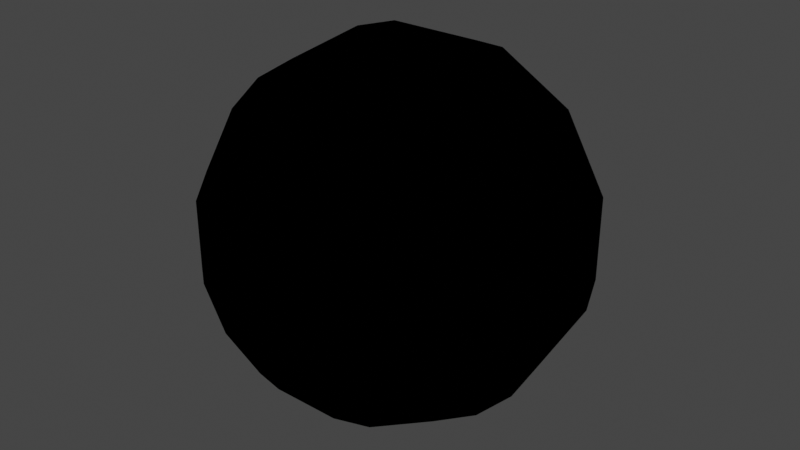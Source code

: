 # Source: CMDL_0C943B01.blend  (saved by Blender 3.1.7; exported with 4.5.12 LTS)
import bpy
from mathutils import Matrix  # noqa: F401  (used for matrix-valued properties, if any)

bpy.ops.wm.read_factory_settings(use_empty=True)
scene = bpy.context.scene
scene.name = 'CMDL_0C943B01'

# ---- collections
col_render = bpy.data.collections.new('Render'); scene.collection.children.link(col_render)

# ---- images (referenced by path relative to the original .blend; pixels are not part of the script)
import os
ASSET_DIR = os.environ.get("B2B_ASSET_DIR", "")  # directory of the original .blend (textures are referenced by path, not embedded)
HERE = os.path.dirname(os.path.abspath(__file__))  # packed textures are extracted next to this script under _unpacked/

def load_image(name, relpath, width, height, colorspace="sRGB"):
    """Load a texture the original file referenced (path relative to the .blend, or extracted next to this script)."""
    p = next((c for c in (os.path.join(HERE, relpath), os.path.join(ASSET_DIR, relpath)) if relpath and os.path.exists(c)), "")
    if p:
        img = bpy.data.images.load(p, check_existing=True)
        img.name = name
    else:  # same state as the original file: an image datablock whose file is absent (Cycles renders it pink)
        img = bpy.data.images.new(name, width, height)
        img.source = "FILE"
        img.filepath = "//" + (relpath or name)
    img.colorspace_settings.name = colorspace
    return img
img_glow13_white_256b7e0c = load_image('glow13_white_256B7E0C', 'glow13_white_256B7E0C.png', 1024, 1024, 'sRGB')

# ---- materials (node trees are filled in below, after node groups)
mat_mat_0_0 = bpy.data.materials.new('MAT_0_0')
mat_mat_0_0.use_backface_culling = True
mat_mat_0_0.use_transparent_shadow = False
mat_mat_0_0.diffuse_color = (1.0, 1.0, 1.0, 1.0)

# ---- node groups
ng_heclopaqueoutput = bpy.data.node_groups.new('HECLOpaqueOutput', 'ShaderNodeTree')
_N = ng_heclopaqueoutput.nodes; _L = ng_heclopaqueoutput.links
ng_retroshader = bpy.data.node_groups.new('RetroShader', 'ShaderNodeTree')
_N = ng_retroshader.nodes; _L = ng_retroshader.links
ng_auto_smooth = bpy.data.node_groups.new('Auto Smooth', 'GeometryNodeTree')
_s = ng_auto_smooth.interface.new_socket(name='Geometry', in_out='OUTPUT', socket_type='NodeSocketGeometry')
_s = ng_auto_smooth.interface.new_socket(name='Geometry', in_out='INPUT', socket_type='NodeSocketGeometry')
_s = ng_auto_smooth.interface.new_socket(name='Angle', in_out='INPUT', socket_type='NodeSocketFloat')
_s.subtype = 'ANGLE'
_s.min_value = 0.0
_s.max_value = 3.142
ng_auto_smooth.is_modifier = True
_N = ng_auto_smooth.nodes; _L = ng_auto_smooth.links
n0 = _N.new('NodeGroupOutput'); n0.name = 'Group Output'; n0.location = (480, -100)
n1 = _N.new('NodeGroupInput'); n1.name = 'Group Input'; n1.location = (-420, -300)
n2 = _N.new('NodeGroupInput'); n2.name = 'Group Input.001'; n2.location = (-60, -100)
n3 = _N.new('GeometryNodeSetShadeSmooth'); n3.name = 'Set Shade Smooth'; n3.location = (120, -100)
n3.domain = 'EDGE'
n4 = _N.new('GeometryNodeSetShadeSmooth'); n4.name = 'Set Shade Smooth.001'; n4.location = (300, -100)
n5 = _N.new('GeometryNodeInputMeshEdgeAngle'); n5.name = 'Edge Angle'; n5.location = (-420, -220)
n6 = _N.new('GeometryNodeInputEdgeSmooth'); n6.name = 'Is Edge Smooth'; n6.location = (-60, -160)
n7 = _N.new('GeometryNodeInputShadeSmooth'); n7.name = 'Is Face Smooth'; n7.location = (-240, -340)
n8 = _N.new('FunctionNodeBooleanMath'); n8.name = 'Boolean Math'; n8.location = (-60, -220)
n9 = _N.new('FunctionNodeCompare'); n9.name = 'Compare'; n9.location = (-240, -180)
n9.operation = 'LESS_EQUAL'
_L.new(n5.outputs[0], n9.inputs[0])
_L.new(n4.outputs[0], n0.inputs[0])
_L.new(n1.outputs[1], n9.inputs[1])
_L.new(n9.outputs[0], n8.inputs[0])
_L.new(n7.outputs[0], n8.inputs[1])
_L.new(n2.outputs[0], n3.inputs[0])
_L.new(n6.outputs[0], n3.inputs[1])
_L.new(n3.outputs[0], n4.inputs[0])
_L.new(n8.outputs[0], n3.inputs[2])
n0.is_active_output = True

# ---- material node trees
mat_mat_0_0.use_nodes = True; mat_mat_0_0.node_tree.nodes.clear()
_N = mat_mat_0_0.node_tree.nodes; _L = mat_mat_0_0.node_tree.links
n0 = _N.new('NodeFrame'); n0.name = 'Frame'; n0.location = (0, 0)
n0.label = 'Textures'
n0.width = 150
n1 = _N.new('NodeFrame'); n1.name = 'Frame.001'; n1.location = (0, 0)
n1.label = 'Output'
n1.width = 150
n2 = _N.new('NodeFrame'); n2.name = 'Frame.002'; n2.location = (0, 0)
n2.label = 'Blend'
n2.width = 150
n3 = _N.new('ShaderNodeGroup'); n3.name = 'Blend'; n3.location = (480, 0)
n3.node_tree = ng_heclopaqueoutput
n4 = _N.new('ShaderNodeTexImage'); n4.name = 'Alpha'; n4.location = (-300, -4)
n4.label = 'Alpha'
n4.image = img_glow13_white_256b7e0c
n5 = _N.new('ShaderNodeUVMap'); n5.name = 'UV Map'; n5.location = (-540, 0)
n5.label = 'IDENTITY'
n5.uv_map = 'UV_0'
n6 = _N.new('ShaderNodeGroup'); n6.name = 'Output'; n6.location = (140, 0)
n6.node_tree = ng_retroshader
n6.inputs[0].default_value = (0.0, 0.0, 0.0, 0.0)
n6.inputs[2].default_value = (1.0, 1.0, 1.0, 1.0)
n6.inputs[3].default_value = (0.0, 0.0, 0.0, 0.0)
n6.inputs[4].default_value = (0.0, 0.0, 0.0, 0.0)
n6.inputs[5].default_value = (0.0, 0.0, 0.0, 0.0)
n6.inputs[6].default_value = (0.0, 0.0, 0.0, 0.0)
n6.inputs[7].default_value = (0.0, 0.0, 0.0, 0.0)
n6.inputs[9].default_value = 1.0
n3.parent = n2
n4.parent = n0
n5.parent = n0
n6.parent = n1
_L.new(n5.outputs[0], n4.inputs[0])
_L.new(n6.outputs[0], n3.inputs[0])
_L.new(n4.outputs[0], n6.inputs[1])
_L.new(n4.outputs[1], n6.inputs[8])

# ---- world
world_world = bpy.data.worlds.new('World'); scene.world = world_world
world_world.use_sun_shadow = False
world_world.sun_shadow_jitter_overblur = 0.0

# ---- meshes
me_cmdl_0c943b01 = bpy.data.meshes.new('CMDL_0C943B01')
me_cmdl_0c943b01.from_pydata([(0.7071, 0.0, 0.7071), (0.2588, 0.0, 0.9659), (0.25, -0.2588, 0.933), (0.683, -0.2588, 0.683), (-0.2588, 0.0, 0.9659), (-0.25, -0.2588, 0.933), (-0.7071, 0.0, 0.7071), (-0.683, -0.2588, 0.683), (-0.9659, 0.0, 0.2588), (-0.933, -0.2588, 0.25), (-0.9659, 0.0, -0.2588), (-0.933, -0.2588, -0.25), (-0.7071, 0.0, -0.7071), (-0.683, -0.2588, -0.683), (-0.2588, 0.0, -0.9659), (-0.25, -0.2588, -0.933), (0.2588, 0.0, -0.9659), (0.25, -0.2588, -0.933), (0.7071, 0.0, -0.7071), (0.683, -0.2588, -0.683), (0.9659, 0.0, -0.2588), (0.933, -0.2588, -0.25), (0.9659, 0.0, 0.2588), (0.933, -0.2588, 0.25), (0.2241, -0.5, 0.8365), (0.6124, -0.5, 0.6124), (-0.2241, -0.5, 0.8365), (-0.6124, -0.5, 0.6124), (-0.8365, -0.5, 0.2241), (-0.8365, -0.5, -0.2241), (-0.6124, -0.5, -0.6124), (-0.2241, -0.5, -0.8365), (0.2241, -0.5, -0.8365), (0.6124, -0.5, -0.6124), (0.8365, -0.5, -0.2241), (0.8365, -0.5, 0.2241), (0.183, -0.7071, 0.683), (0.5, -0.7071, 0.5), (-0.183, -0.7071, 0.683), (-0.5, -0.7071, 0.5), (-0.683, -0.7071, 0.183), (-0.683, -0.7071, -0.183), (-0.5, -0.7071, -0.5), (-0.183, -0.7071, -0.683), (0.183, -0.7071, -0.683), (0.5, -0.7071, -0.5), (0.683, -0.7071, -0.183), (0.683, -0.7071, 0.183), (0.1294, -0.866, 0.483), (0.3536, -0.866, 0.3536), (-0.1294, -0.866, 0.483), (-0.3536, -0.866, 0.3536), (-0.483, -0.866, 0.1294), (-0.483, -0.866, -0.1294), (-0.3536, -0.866, -0.3536), (-0.1294, -0.866, -0.483), (0.1294, -0.866, -0.483), (0.3536, -0.866, -0.3536), (0.483, -0.866, -0.1294), (0.483, -0.866, 0.1294), (0.06699, -0.9659, 0.25), (0.183, -0.9659, 0.183), (-0.06699, -0.9659, 0.25), (-0.183, -0.9659, 0.183), (-0.25, -0.9659, 0.06699), (-0.25, -0.9659, -0.06699), (-0.183, -0.9659, -0.183), (-0.06699, -0.9659, -0.25), (0.06699, -0.9659, -0.25), (0.183, -0.9659, -0.183), (0.25, -0.9659, -0.06699), (0.25, -0.9659, 0.06699), (0.0, -1.0, 0.0), (0.683, 0.2588, -0.683), (0.933, 0.2588, -0.25), (0.25, 0.2588, -0.933), (-0.25, 0.2588, -0.933), (-0.683, 0.2588, -0.683), (-0.933, 0.2588, -0.25), (-0.933, 0.2588, 0.25), (-0.683, 0.2588, 0.683), (-0.25, 0.2588, 0.933), (0.25, 0.2588, 0.933), (0.683, 0.2588, 0.683), (0.933, 0.2588, 0.25), (0.6124, 0.5, -0.6124), (0.8365, 0.5, -0.2241), (0.2241, 0.5, -0.8365), (-0.2241, 0.5, -0.8365), (-0.6124, 0.5, -0.6124), (-0.8365, 0.5, -0.2241), (-0.8365, 0.5, 0.2241), (-0.6124, 0.5, 0.6124), (-0.2241, 0.5, 0.8365), (0.2241, 0.5, 0.8365), (0.6124, 0.5, 0.6124), (0.8365, 0.5, 0.2241), (0.5, 0.7071, -0.5), (0.683, 0.7071, -0.183), (0.183, 0.7071, -0.683), (-0.183, 0.7071, -0.683), (-0.5, 0.7071, -0.5), (-0.683, 0.7071, -0.183), (-0.683, 0.7071, 0.183), (-0.5, 0.7071, 0.5), (-0.183, 0.7071, 0.683), (0.183, 0.7071, 0.683), (0.5, 0.7071, 0.5), (0.683, 0.7071, 0.183), (0.3536, 0.866, -0.3536), (0.483, 0.866, -0.1294), (0.1294, 0.866, -0.483), (-0.1294, 0.866, -0.483), (-0.3536, 0.866, -0.3536), (-0.483, 0.866, -0.1294), (-0.483, 0.866, 0.1294), (-0.3536, 0.866, 0.3536), (-0.1294, 0.866, 0.483), (0.1294, 0.866, 0.483), (0.3536, 0.866, 0.3536), (0.483, 0.866, 0.1294), (0.183, 0.9659, -0.183), (0.25, 0.9659, -0.06699), (0.06699, 0.9659, -0.25), (-0.06699, 0.9659, -0.25), (-0.183, 0.9659, -0.183), (-0.25, 0.9659, -0.06699), (-0.25, 0.9659, 0.06699), (-0.183, 0.9659, 0.183), (-0.06699, 0.9659, 0.25), (0.06699, 0.9659, 0.25), (0.183, 0.9659, 0.183), (0.25, 0.9659, 0.06699), (0.0, 1.0, 0.0)], [], [(23, 22, 3), (22, 0, 3), (3, 0, 2), (0, 1, 2), (2, 1, 5), (1, 4, 5), (5, 4, 7), (4, 6, 7), (74, 20, 73), (20, 18, 73), (73, 18, 75), (18, 16, 75), (75, 16, 76), (16, 14, 76), (76, 14, 77), (14, 12, 77), (77, 12, 78), (12, 10, 78), (72, 70, 71), (70, 58, 71), (71, 58, 59), (58, 46, 59), (59, 46, 47), (46, 34, 47), (47, 34, 35), (34, 21, 35), (35, 21, 23), (21, 20, 23), (23, 20, 22), (74, 73, 85), (73, 87, 85), (85, 87, 99), (87, 100, 99), (99, 100, 112), (100, 113, 112), (112, 113, 125), (113, 126, 125), (125, 126, 133), (126, 127, 133), (133, 127, 128), (127, 115, 128), (128, 115, 116), (115, 103, 116), (116, 103, 104), (103, 91, 104), (104, 91, 92), (91, 79, 92), (92, 79, 80), (79, 8, 80), (80, 8, 6), (73, 75, 87), (75, 88, 87), (87, 88, 100), (88, 101, 100), (100, 101, 113), (101, 114, 113), (113, 114, 126), (114, 127, 126), (75, 76, 88), (76, 89, 88), (88, 89, 101), (89, 102, 101), (101, 102, 114), (26, 39, 38), (39, 51, 38), (38, 51, 50), (51, 63, 50), (50, 63, 62), (63, 72, 62), (72, 69, 70), (69, 57, 70), (70, 57, 58), (57, 45, 58), (58, 45, 46), (45, 33, 46), (46, 33, 34), (33, 19, 34), (34, 19, 21), (19, 18, 21), (21, 18, 20), (133, 131, 132), (131, 119, 132), (132, 119, 120), (119, 107, 120), (120, 107, 108), (107, 95, 108), (108, 95, 96), (95, 83, 96), (96, 83, 84), (83, 0, 84), (84, 0, 22), (124, 123, 111), (123, 109, 111), (111, 109, 97), (109, 98, 97), (97, 98, 86), (98, 96, 86), (86, 96, 84), (127, 114, 115), (114, 102, 115), (115, 102, 103), (102, 90, 103), (103, 90, 91), (90, 78, 91), (91, 78, 79), (78, 10, 79), (79, 10, 8), (72, 60, 62), (60, 48, 62), (62, 48, 50), (48, 36, 50), (72, 68, 69), (68, 56, 69), (69, 56, 57), (56, 44, 57), (57, 44, 45), (44, 32, 45), (45, 32, 33), (32, 17, 33), (33, 17, 19), (17, 16, 19), (19, 16, 18), (133, 130, 131), (130, 118, 131), (131, 118, 119), (118, 106, 119), (119, 106, 107), (106, 94, 107), (107, 94, 95), (94, 82, 95), (95, 82, 83), (82, 1, 83), (83, 1, 0), (123, 121, 109), (121, 110, 109), (109, 110, 98), (110, 108, 98), (98, 108, 96), (23, 3, 25), (3, 24, 25), (25, 24, 36), (24, 38, 36), (36, 38, 50), (72, 67, 68), (67, 55, 68), (68, 55, 56), (55, 43, 56), (56, 43, 44), (43, 31, 44), (44, 31, 32), (31, 15, 32), (32, 15, 17), (15, 14, 17), (17, 14, 16), (133, 129, 130), (129, 117, 130), (130, 117, 118), (117, 105, 118), (118, 105, 106), (105, 93, 106), (106, 93, 94), (93, 81, 94), (94, 81, 82), (81, 4, 82), (82, 4, 1), (23, 25, 35), (25, 37, 35), (35, 37, 47), (37, 49, 47), (47, 49, 59), (49, 61, 59), (59, 61, 71), (72, 66, 67), (66, 54, 67), (67, 54, 55), (54, 42, 55), (55, 42, 43), (42, 30, 43), (43, 30, 31), (30, 13, 31), (31, 13, 15), (13, 12, 15), (15, 12, 14), (133, 128, 129), (128, 116, 129), (129, 116, 117), (116, 104, 117), (117, 104, 105), (104, 92, 105), (105, 92, 93), (92, 80, 93), (93, 80, 81), (80, 6, 81), (81, 6, 4), (25, 36, 37), (36, 48, 37), (37, 48, 49), (48, 60, 49), (49, 60, 61), (60, 72, 61), (61, 72, 71), (72, 65, 66), (65, 53, 66), (66, 53, 54), (53, 41, 54), (54, 41, 42), (41, 29, 42), (42, 29, 30), (29, 11, 30), (30, 11, 13), (11, 10, 13), (13, 10, 12), (72, 64, 65), (64, 52, 65), (65, 52, 53), (52, 40, 53), (53, 40, 41), (40, 28, 41), (41, 28, 29), (28, 9, 29), (29, 9, 11), (9, 8, 11), (11, 8, 10), (125, 124, 112), (124, 111, 112), (112, 111, 99), (111, 97, 99), (99, 97, 85), (97, 86, 85), (85, 86, 74), (72, 63, 64), (63, 51, 64), (64, 51, 52), (51, 39, 52), (52, 39, 40), (39, 27, 40), (40, 27, 28), (27, 7, 28), (28, 7, 9), (7, 6, 9), (9, 6, 8), (24, 3, 2), (24, 2, 26), (24, 26, 38), (26, 2, 5), (26, 5, 27), (26, 27, 39), (74, 86, 84), (74, 84, 22), (74, 22, 20), (89, 76, 77), (89, 77, 90), (89, 90, 102), (110, 121, 122), (110, 122, 120), (110, 120, 108), (122, 121, 133), (122, 133, 132), (122, 132, 120), (133, 121, 123), (133, 123, 124), (133, 124, 125), (5, 7, 27), (77, 78, 90)])
me_cmdl_0c943b01.polygons.foreach_set('use_smooth', [True] * 264)
_uv = me_cmdl_0c943b01.uv_layers.new(name='UV_0')
_uv.uv.foreach_set('vector', [0.6668, 0.6166, 0.6668, 0.5, 0.7487, 0.6166, 0.6668, 0.5, 0.7487, 0.5, 0.7487, 0.6166, 0.7487, 0.6166, 0.7487, 0.5, 0.8306, 0.6166, 0.7487, 0.5, 0.8306, 0.5, 0.8306, 0.6166, 0.8306, 0.6166, 0.8306, 0.5, 0.9124, 0.6166, 0.8306, 0.5, 0.9124, 0.5, 0.9124, 0.6166, 0.9124, 0.6166, 0.9124, 0.5, 0.9943, 0.6166, 0.9124, 0.5, 0.9943, 0.5, 0.9943, 0.6166, 0.5849, 0.3834, 0.5849, 0.5, 0.503, 0.3834, 0.5849, 0.5, 0.503, 0.5, 0.503, 0.3834, 0.503, 0.3834, 0.503, 0.5, 0.4211, 0.3834, 0.503, 0.5, 0.4211, 0.5, 0.4211, 0.3834, 0.4211, 0.3834, 0.4211, 0.5, 0.3392, 0.3834, 0.4211, 0.5, 0.3392, 0.5, 0.3392, 0.3834, 0.3392, 0.3834, 0.3392, 0.5, 0.2573, 0.3834, 0.3392, 0.5, 0.2573, 0.5, 0.2573, 0.3834, 0.2573, 0.3834, 0.2573, 0.5, 0.1754, 0.3834, 0.2573, 0.5, 0.1754, 0.5, 0.1754, 0.3834, 0.5075, 0.9923, 0.5849, 0.9351, 0.6668, 0.9351, 0.5849, 0.9351, 0.5849, 0.8901, 0.6668, 0.9351, 0.6668, 0.9351, 0.5849, 0.8901, 0.6668, 0.8901, 0.5849, 0.8901, 0.5849, 0.8185, 0.6668, 0.8901, 0.6668, 0.8901, 0.5849, 0.8185, 0.6668, 0.8185, 0.5849, 0.8185, 0.5849, 0.7252, 0.6668, 0.8185, 0.6668, 0.8185, 0.5849, 0.7252, 0.6668, 0.7252, 0.5849, 0.7252, 0.5849, 0.6166, 0.6668, 0.7252, 0.6668, 0.7252, 0.5849, 0.6166, 0.6668, 0.6166, 0.5849, 0.6166, 0.5849, 0.5, 0.6668, 0.6166, 0.6668, 0.6166, 0.5849, 0.5, 0.6668, 0.5, 0.5849, 0.3834, 0.503, 0.3834, 0.503, 0.2748, 0.503, 0.3834, 0.4211, 0.2748, 0.503, 0.2748, 0.503, 0.2748, 0.4211, 0.2748, 0.4211, 0.1815, 0.4211, 0.2748, 0.3392, 0.1815, 0.4211, 0.1815, 0.4211, 0.1815, 0.3392, 0.1815, 0.3392, 0.1099, 0.3392, 0.1815, 0.2573, 0.1099, 0.3392, 0.1099, 0.3392, 0.1099, 0.2573, 0.1099, 0.2573, 0.06494, 0.2573, 0.1099, 0.1754, 0.06494, 0.2573, 0.06494, 0.2573, 0.06494, 0.1754, 0.06494, 0.5013, 0.00768, 0.1754, 0.06494, 0.09354, 0.06494, 0.5013, 0.00768, 0.5013, 0.00768, 0.09354, 0.06494, 0.01165, 0.06494, 0.09354, 0.06494, 0.09354, 0.1099, 0.01165, 0.06494, 0.01165, 0.06494, 0.09354, 0.1099, 0.01165, 0.1099, 0.09354, 0.1099, 0.09354, 0.1815, 0.01165, 0.1099, 0.01165, 0.1099, 0.09354, 0.1815, 0.01165, 0.1815, 0.09354, 0.1815, 0.09354, 0.2748, 0.01165, 0.1815, 0.01165, 0.1815, 0.09354, 0.2748, 0.01165, 0.2748, 0.09354, 0.2748, 0.09354, 0.3834, 0.01165, 0.2748, 0.01165, 0.2748, 0.09354, 0.3834, 0.01165, 0.3834, 0.09354, 0.3834, 0.09354, 0.5, 0.01165, 0.3834, 0.01165, 0.3834, 0.09354, 0.5, 0.01165, 0.5, 0.503, 0.3834, 0.4211, 0.3834, 0.4211, 0.2748, 0.4211, 0.3834, 0.3392, 0.2748, 0.4211, 0.2748, 0.4211, 0.2748, 0.3392, 0.2748, 0.3392, 0.1815, 0.3392, 0.2748, 0.2573, 0.1815, 0.3392, 0.1815, 0.3392, 0.1815, 0.2573, 0.1815, 0.2573, 0.1099, 0.2573, 0.1815, 0.1754, 0.1099, 0.2573, 0.1099, 0.2573, 0.1099, 0.1754, 0.1099, 0.1754, 0.06494, 0.1754, 0.1099, 0.09354, 0.06494, 0.1754, 0.06494, 0.4211, 0.3834, 0.3392, 0.3834, 0.3392, 0.2748, 0.3392, 0.3834, 0.2573, 0.2748, 0.3392, 0.2748, 0.3392, 0.2748, 0.2573, 0.2748, 0.2573, 0.1815, 0.2573, 0.2748, 0.1754, 0.1815, 0.2573, 0.1815, 0.2573, 0.1815, 0.1754, 0.1815, 0.1754, 0.1099, 0.9124, 0.7252, 0.9943, 0.8185, 0.9124, 0.8185, 0.9943, 0.8185, 0.9943, 0.8901, 0.9124, 0.8185, 0.9124, 0.8185, 0.9943, 0.8901, 0.9124, 0.8901, 0.9943, 0.8901, 0.9943, 0.9351, 0.9124, 0.8901, 0.9124, 0.8901, 0.9943, 0.9351, 0.9124, 0.9351, 0.9943, 0.9351, 0.5075, 0.9923, 0.9124, 0.9351, 0.5075, 0.9923, 0.503, 0.9351, 0.5849, 0.9351, 0.503, 0.9351, 0.503, 0.8901, 0.5849, 0.9351, 0.5849, 0.9351, 0.503, 0.8901, 0.5849, 0.8901, 0.503, 0.8901, 0.503, 0.8185, 0.5849, 0.8901, 0.5849, 0.8901, 0.503, 0.8185, 0.5849, 0.8185, 0.503, 0.8185, 0.503, 0.7252, 0.5849, 0.8185, 0.5849, 0.8185, 0.503, 0.7252, 0.5849, 0.7252, 0.503, 0.7252, 0.503, 0.6166, 0.5849, 0.7252, 0.5849, 0.7252, 0.503, 0.6166, 0.5849, 0.6166, 0.503, 0.6166, 0.503, 0.5, 0.5849, 0.6166, 0.5849, 0.6166, 0.503, 0.5, 0.5849, 0.5, 0.5013, 0.00768, 0.7487, 0.06494, 0.6668, 0.06494, 0.7487, 0.06494, 0.7487, 0.1099, 0.6668, 0.06494, 0.6668, 0.06494, 0.7487, 0.1099, 0.6668, 0.1099, 0.7487, 0.1099, 0.7487, 0.1815, 0.6668, 0.1099, 0.6668, 0.1099, 0.7487, 0.1815, 0.6668, 0.1815, 0.7487, 0.1815, 0.7487, 0.2748, 0.6668, 0.1815, 0.6668, 0.1815, 0.7487, 0.2748, 0.6668, 0.2748, 0.7487, 0.2748, 0.7487, 0.3834, 0.6668, 0.2748, 0.6668, 0.2748, 0.7487, 0.3834, 0.6668, 0.3834, 0.7487, 0.3834, 0.7487, 0.5, 0.6668, 0.3834, 0.6668, 0.3834, 0.7487, 0.5, 0.6668, 0.5, 0.3392, 0.06494, 0.4211, 0.06494, 0.4211, 0.1099, 0.4211, 0.06494, 0.503, 0.1099, 0.4211, 0.1099, 0.4211, 0.1099, 0.503, 0.1099, 0.503, 0.1815, 0.503, 0.1099, 0.5849, 0.1815, 0.503, 0.1815, 0.503, 0.1815, 0.5849, 0.1815, 0.5849, 0.2748, 0.5849, 0.1815, 0.6668, 0.2748, 0.5849, 0.2748, 0.5849, 0.2748, 0.6668, 0.2748, 0.6668, 0.3834, 0.09354, 0.06494, 0.1754, 0.1099, 0.09354, 0.1099, 0.1754, 0.1099, 0.1754, 0.1815, 0.09354, 0.1099, 0.09354, 0.1099, 0.1754, 0.1815, 0.09354, 0.1815, 0.1754, 0.1815, 0.1754, 0.2748, 0.09354, 0.1815, 0.09354, 0.1815, 0.1754, 0.2748, 0.09354, 0.2748, 0.1754, 0.2748, 0.1754, 0.3834, 0.09354, 0.2748, 0.09354, 0.2748, 0.1754, 0.3834, 0.09354, 0.3834, 0.1754, 0.3834, 0.1754, 0.5, 0.09354, 0.3834, 0.09354, 0.3834, 0.1754, 0.5, 0.09354, 0.5, 0.5075, 0.9923, 0.8306, 0.9351, 0.9124, 0.9351, 0.8306, 0.9351, 0.8306, 0.8901, 0.9124, 0.9351, 0.9124, 0.9351, 0.8306, 0.8901, 0.9124, 0.8901, 0.8306, 0.8901, 0.8306, 0.8185, 0.9124, 0.8901, 0.5075, 0.9923, 0.4211, 0.9351, 0.503, 0.9351, 0.4211, 0.9351, 0.4211, 0.8901, 0.503, 0.9351, 0.503, 0.9351, 0.4211, 0.8901, 0.503, 0.8901, 0.4211, 0.8901, 0.4211, 0.8185, 0.503, 0.8901, 0.503, 0.8901, 0.4211, 0.8185, 0.503, 0.8185, 0.4211, 0.8185, 0.4211, 0.7252, 0.503, 0.8185, 0.503, 0.8185, 0.4211, 0.7252, 0.503, 0.7252, 0.4211, 0.7252, 0.4211, 0.6166, 0.503, 0.7252, 0.503, 0.7252, 0.4211, 0.6166, 0.503, 0.6166, 0.4211, 0.6166, 0.4211, 0.5, 0.503, 0.6166, 0.503, 0.6166, 0.4211, 0.5, 0.503, 0.5, 0.5013, 0.00768, 0.8306, 0.06494, 0.7487, 0.06494, 0.8306, 0.06494, 0.8306, 0.1099, 0.7487, 0.06494, 0.7487, 0.06494, 0.8306, 0.1099, 0.7487, 0.1099, 0.8306, 0.1099, 0.8306, 0.1815, 0.7487, 0.1099, 0.7487, 0.1099, 0.8306, 0.1815, 0.7487, 0.1815, 0.8306, 0.1815, 0.8306, 0.2748, 0.7487, 0.1815, 0.7487, 0.1815, 0.8306, 0.2748, 0.7487, 0.2748, 0.8306, 0.2748, 0.8306, 0.3834, 0.7487, 0.2748, 0.7487, 0.2748, 0.8306, 0.3834, 0.7487, 0.3834, 0.8306, 0.3834, 0.8306, 0.5, 0.7487, 0.3834, 0.7487, 0.3834, 0.8306, 0.5, 0.7487, 0.5, 0.4211, 0.06494, 0.503, 0.06494, 0.503, 0.1099, 0.503, 0.06494, 0.5849, 0.1099, 0.503, 0.1099, 0.503, 0.1099, 0.5849, 0.1099, 0.5849, 0.1815, 0.5849, 0.1099, 0.6668, 0.1815, 0.5849, 0.1815, 0.5849, 0.1815, 0.6668, 0.1815, 0.6668, 0.2748, 0.6668, 0.6166, 0.7487, 0.6166, 0.7487, 0.7252, 0.7487, 0.6166, 0.8306, 0.7252, 0.7487, 0.7252, 0.7487, 0.7252, 0.8306, 0.7252, 0.8306, 0.8185, 0.8306, 0.7252, 0.9124, 0.8185, 0.8306, 0.8185, 0.8306, 0.8185, 0.9124, 0.8185, 0.9124, 0.8901, 0.5075, 0.9923, 0.3392, 0.9351, 0.4211, 0.9351, 0.3392, 0.9351, 0.3392, 0.8901, 0.4211, 0.9351, 0.4211, 0.9351, 0.3392, 0.8901, 0.4211, 0.8901, 0.3392, 0.8901, 0.3392, 0.8185, 0.4211, 0.8901, 0.4211, 0.8901, 0.3392, 0.8185, 0.4211, 0.8185, 0.3392, 0.8185, 0.3392, 0.7252, 0.4211, 0.8185, 0.4211, 0.8185, 0.3392, 0.7252, 0.4211, 0.7252, 0.3392, 0.7252, 0.3392, 0.6166, 0.4211, 0.7252, 0.4211, 0.7252, 0.3392, 0.6166, 0.4211, 0.6166, 0.3392, 0.6166, 0.3392, 0.5, 0.4211, 0.6166, 0.4211, 0.6166, 0.3392, 0.5, 0.4211, 0.5, 0.5013, 0.00768, 0.9124, 0.06494, 0.8306, 0.06494, 0.9124, 0.06494, 0.9124, 0.1099, 0.8306, 0.06494, 0.8306, 0.06494, 0.9124, 0.1099, 0.8306, 0.1099, 0.9124, 0.1099, 0.9124, 0.1815, 0.8306, 0.1099, 0.8306, 0.1099, 0.9124, 0.1815, 0.8306, 0.1815, 0.9124, 0.1815, 0.9124, 0.2748, 0.8306, 0.1815, 0.8306, 0.1815, 0.9124, 0.2748, 0.8306, 0.2748, 0.9124, 0.2748, 0.9124, 0.3834, 0.8306, 0.2748, 0.8306, 0.2748, 0.9124, 0.3834, 0.8306, 0.3834, 0.9124, 0.3834, 0.9124, 0.5, 0.8306, 0.3834, 0.8306, 0.3834, 0.9124, 0.5, 0.8306, 0.5, 0.6668, 0.6166, 0.7487, 0.7252, 0.6668, 0.7252, 0.7487, 0.7252, 0.7487, 0.8185, 0.6668, 0.7252, 0.6668, 0.7252, 0.7487, 0.8185, 0.6668, 0.8185, 0.7487, 0.8185, 0.7487, 0.8901, 0.6668, 0.8185, 0.6668, 0.8185, 0.7487, 0.8901, 0.6668, 0.8901, 0.7487, 0.8901, 0.7487, 0.9351, 0.6668, 0.8901, 0.6668, 0.8901, 0.7487, 0.9351, 0.6668, 0.9351, 0.5075, 0.9923, 0.2573, 0.9351, 0.3392, 0.9351, 0.2573, 0.9351, 0.2573, 0.8901, 0.3392, 0.9351, 0.3392, 0.9351, 0.2573, 0.8901, 0.3392, 0.8901, 0.2573, 0.8901, 0.2573, 0.8185, 0.3392, 0.8901, 0.3392, 0.8901, 0.2573, 0.8185, 0.3392, 0.8185, 0.2573, 0.8185, 0.2573, 0.7252, 0.3392, 0.8185, 0.3392, 0.8185, 0.2573, 0.7252, 0.3392, 0.7252, 0.2573, 0.7252, 0.2573, 0.6166, 0.3392, 0.7252, 0.3392, 0.7252, 0.2573, 0.6166, 0.3392, 0.6166, 0.2573, 0.6166, 0.2573, 0.5, 0.3392, 0.6166, 0.3392, 0.6166, 0.2573, 0.5, 0.3392, 0.5, 0.5013, 0.00768, 0.9943, 0.06494, 0.9124, 0.06494, 0.9943, 0.06494, 0.9943, 0.1099, 0.9124, 0.06494, 0.9124, 0.06494, 0.9943, 0.1099, 0.9124, 0.1099, 0.9943, 0.1099, 0.9943, 0.1815, 0.9124, 0.1099, 0.9124, 0.1099, 0.9943, 0.1815, 0.9124, 0.1815, 0.9943, 0.1815, 0.9943, 0.2748, 0.9124, 0.1815, 0.9124, 0.1815, 0.9943, 0.2748, 0.9124, 0.2748, 0.9943, 0.2748, 0.9943, 0.3834, 0.9124, 0.2748, 0.9124, 0.2748, 0.9943, 0.3834, 0.9124, 0.3834, 0.9943, 0.3834, 0.9943, 0.5, 0.9124, 0.3834, 0.9124, 0.3834, 0.9943, 0.5, 0.9124, 0.5, 0.7487, 0.7252, 0.8306, 0.8185, 0.7487, 0.8185, 0.8306, 0.8185, 0.8306, 0.8901, 0.7487, 0.8185, 0.7487, 0.8185, 0.8306, 0.8901, 0.7487, 0.8901, 0.8306, 0.8901, 0.8306, 0.9351, 0.7487, 0.8901, 0.7487, 0.8901, 0.8306, 0.9351, 0.7487, 0.9351, 0.8306, 0.9351, 0.5075, 0.9923, 0.7487, 0.9351, 0.7487, 0.9351, 0.5075, 0.9923, 0.6668, 0.9351, 0.5075, 0.9923, 0.1754, 0.9351, 0.2573, 0.9351, 0.1754, 0.9351, 0.1754, 0.8901, 0.2573, 0.9351, 0.2573, 0.9351, 0.1754, 0.8901, 0.2573, 0.8901, 0.1754, 0.8901, 0.1754, 0.8185, 0.2573, 0.8901, 0.2573, 0.8901, 0.1754, 0.8185, 0.2573, 0.8185, 0.1754, 0.8185, 0.1754, 0.7252, 0.2573, 0.8185, 0.2573, 0.8185, 0.1754, 0.7252, 0.2573, 0.7252, 0.1754, 0.7252, 0.1754, 0.6166, 0.2573, 0.7252, 0.2573, 0.7252, 0.1754, 0.6166, 0.2573, 0.6166, 0.1754, 0.6166, 0.1754, 0.5, 0.2573, 0.6166, 0.2573, 0.6166, 0.1754, 0.5, 0.2573, 0.5, 0.5075, 0.9923, 0.09354, 0.9351, 0.1754, 0.9351, 0.09354, 0.9351, 0.09354, 0.8901, 0.1754, 0.9351, 0.1754, 0.9351, 0.09354, 0.8901, 0.1754, 0.8901, 0.09354, 0.8901, 0.09354, 0.8185, 0.1754, 0.8901, 0.1754, 0.8901, 0.09354, 0.8185, 0.1754, 0.8185, 0.09354, 0.8185, 0.09354, 0.7252, 0.1754, 0.8185, 0.1754, 0.8185, 0.09354, 0.7252, 0.1754, 0.7252, 0.09354, 0.7252, 0.09354, 0.6166, 0.1754, 0.7252, 0.1754, 0.7252, 0.09354, 0.6166, 0.1754, 0.6166, 0.09354, 0.6166, 0.09354, 0.5, 0.1754, 0.6166, 0.1754, 0.6166, 0.09354, 0.5, 0.1754, 0.5, 0.2573, 0.06494, 0.3392, 0.06494, 0.3392, 0.1099, 0.3392, 0.06494, 0.4211, 0.1099, 0.3392, 0.1099, 0.3392, 0.1099, 0.4211, 0.1099, 0.4211, 0.1815, 0.4211, 0.1099, 0.503, 0.1815, 0.4211, 0.1815, 0.4211, 0.1815, 0.503, 0.1815, 0.503, 0.2748, 0.503, 0.1815, 0.5849, 0.2748, 0.503, 0.2748, 0.503, 0.2748, 0.5849, 0.2748, 0.5849, 0.3834, 0.5075, 0.9923, 0.01165, 0.9351, 0.09354, 0.9351, 0.01165, 0.9351, 0.01165, 0.8901, 0.09354, 0.9351, 0.09354, 0.9351, 0.01165, 0.8901, 0.09354, 0.8901, 0.01165, 0.8901, 0.01165, 0.8185, 0.09354, 0.8901, 0.09354, 0.8901, 0.01165, 0.8185, 0.09354, 0.8185, 0.01165, 0.8185, 0.01165, 0.7252, 0.09354, 0.8185, 0.09354, 0.8185, 0.01165, 0.7252, 0.09354, 0.7252, 0.01165, 0.7252, 0.01165, 0.6166, 0.09354, 0.7252, 0.09354, 0.7252, 0.01165, 0.6166, 0.09354, 0.6166, 0.01165, 0.6166, 0.01165, 0.5, 0.09354, 0.6166, 0.09354, 0.6166, 0.01165, 0.5, 0.09354, 0.5, 0.8306, 0.7252, 0.7487, 0.6166, 0.8306, 0.6166, 0.8306, 0.7252, 0.8306, 0.6166, 0.9124, 0.7252, 0.8306, 0.7252, 0.9124, 0.7252, 0.9124, 0.8185, 0.9124, 0.7252, 0.8306, 0.6166, 0.9124, 0.6166, 0.9124, 0.7252, 0.9124, 0.6166, 0.9943, 0.7252, 0.9124, 0.7252, 0.9943, 0.7252, 0.9943, 0.8185, 0.5849, 0.3834, 0.5849, 0.2748, 0.6668, 0.3834, 0.5849, 0.3834, 0.6668, 0.3834, 0.6668, 0.5, 0.5849, 0.3834, 0.6668, 0.5, 0.5849, 0.5, 0.2573, 0.2748, 0.3392, 0.3834, 0.2573, 0.3834, 0.2573, 0.2748, 0.2573, 0.3834, 0.1754, 0.2748, 0.2573, 0.2748, 0.1754, 0.2748, 0.1754, 0.1815, 0.5849, 0.1099, 0.503, 0.06494, 0.5849, 0.06494, 0.5849, 0.1099, 0.5849, 0.06494, 0.6668, 0.1099, 0.5849, 0.1099, 0.6668, 0.1099, 0.6668, 0.1815, 0.5849, 0.06494, 0.503, 0.06494, 0.5013, 0.00768, 0.5849, 0.06494, 0.5013, 0.00768, 0.6668, 0.06494, 0.5849, 0.06494, 0.6668, 0.06494, 0.6668, 0.1099, 0.5013, 0.00768, 0.503, 0.06494, 0.4211, 0.06494, 0.5013, 0.00768, 0.4211, 0.06494, 0.3392, 0.06494, 0.5013, 0.00768, 0.3392, 0.06494, 0.2573, 0.06494, 0.9124, 0.6166, 0.9943, 0.6166, 0.9943, 0.7252, 0.2573, 0.3834, 0.1754, 0.3834, 0.1754, 0.2748])
me_cmdl_0c943b01.materials.append(mat_mat_0_0)
me_cmdl_0c943b01.use_remesh_fix_poles = True
me_cmdl_0c943b01.use_remesh_preserve_attributes = False
me_cmdl_0c943b01.update()

# ---- objects
ob_cmdl_0c943b01 = bpy.data.objects.new('CMDL_0C943B01', me_cmdl_0c943b01)

# ---- transforms, parenting, visibility, modifiers, constraints
ob_cmdl_0c943b01.location = (0.0, 0.0, 0.0)
ob_cmdl_0c943b01.show_transparent = True
_m = ob_cmdl_0c943b01.modifiers.new('Auto Smooth', 'NODES')
_m.node_group = ng_auto_smooth
_gi = [s.identifier for s in ng_auto_smooth.interface.items_tree if s.item_type == 'SOCKET' and s.in_out == 'INPUT']
_m[_gi[1]] = 3.142  # Angle

# ---- collection membership
col_render.objects.link(ob_cmdl_0c943b01)

# ---- scene / render settings (as saved in the file)
scene.frame_start = 1; scene.frame_end = 250; scene.frame_set(1)
scene.render.engine = 'BLENDER_EEVEE_NEXT'
scene.cycles.sampling_pattern = 'TABULATED_SOBOL'
scene.cycles.use_light_tree = False
scene.view_settings.view_transform = 'Filmic'
bpy.context.view_layer.update()

# ---- added for rendering (the .blend has no active camera and no usable light): camera, sun
cam_auto = bpy.data.cameras.new('AutoCamera')
cam_auto.lens = 50.0
cam_auto.sensor_width = 36.0
cam_auto.clip_end = 1000.0
ob_auto_camera = bpy.data.objects.new('AutoCamera', cam_auto)
scene.collection.objects.link(ob_auto_camera)
ob_auto_camera.location = (3.13269, -3.75923, 2.50615)
ob_auto_camera.rotation_euler = (1.09748, -7.21219e-08, 0.694738)
scene.camera = ob_auto_camera
light_auto_sun = bpy.data.lights.new('AutoSun', 'SUN')
light_auto_sun.energy = 3.0
light_auto_sun.angle = 0.0523599
ob_auto_sun = bpy.data.objects.new('AutoSun', light_auto_sun)
scene.collection.objects.link(ob_auto_sun)
ob_auto_sun.rotation_euler = (0.872665, 0.174533, 0.523599)
bpy.context.view_layer.update()
